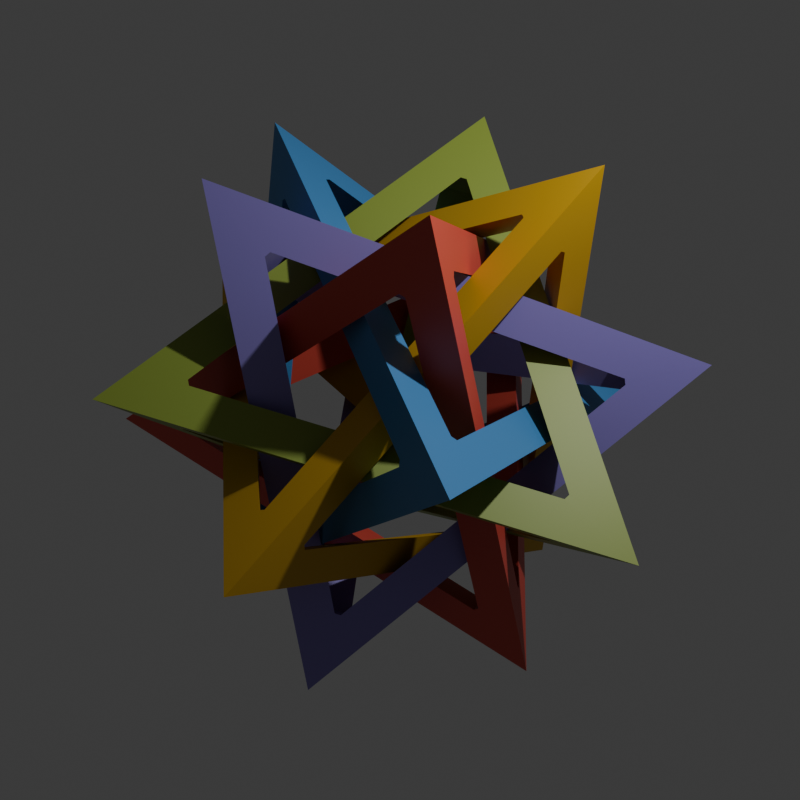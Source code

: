 # Source: fit-forresto-2025.blend  (saved by Blender 4.3.34; exported with 4.5.12 LTS)
import bpy
from mathutils import Matrix  # noqa: F401  (used for matrix-valued properties, if any)

bpy.ops.wm.read_factory_settings(use_empty=True)
scene = bpy.context.scene
scene.name = 'Scene'

# ---- collections
col_collection = bpy.data.collections.new('Collection'); scene.collection.children.link(col_collection)

# ---- materials (node trees are filled in below, after node groups)
mat_material_purple_400 = bpy.data.materials.new('Material.purple-400')
mat_material_yellow_400 = bpy.data.materials.new('Material.yellow-400')
mat_material_green_400 = bpy.data.materials.new('Material.green-400')
mat_material_blue_400 = bpy.data.materials.new('Material.blue-400')
mat_material_red_400 = bpy.data.materials.new('Material.red-400')

# ---- material node trees
mat_material_purple_400.use_nodes = True; mat_material_purple_400.node_tree.nodes.clear()
_N = mat_material_purple_400.node_tree.nodes; _L = mat_material_purple_400.node_tree.links
n0 = _N.new('ShaderNodeBsdfPrincipled'); n0.name = 'Principled BSDF'; n0.location = (10, 300)
n0.inputs[0].default_value = (0.2582, 0.2086, 0.5776, 1.0)
n1 = _N.new('ShaderNodeOutputMaterial'); n1.name = 'Material Output'; n1.location = (300, 300)
_L.new(n0.outputs[0], n1.inputs[0])
n1.is_active_output = True
mat_material_yellow_400.use_nodes = True; mat_material_yellow_400.node_tree.nodes.clear()
_N = mat_material_yellow_400.node_tree.nodes; _L = mat_material_yellow_400.node_tree.links
n0 = _N.new('ShaderNodeBsdfPrincipled'); n0.name = 'Principled BSDF'; n0.location = (10, 300)
n0.inputs[0].default_value = (0.6308, 0.3613, 0.007499, 1.0)
n1 = _N.new('ShaderNodeOutputMaterial'); n1.name = 'Material Output'; n1.location = (300, 300)
_L.new(n0.outputs[0], n1.inputs[0])
n1.is_active_output = True
mat_material_green_400.use_nodes = True; mat_material_green_400.node_tree.nodes.clear()
_N = mat_material_green_400.node_tree.nodes; _L = mat_material_green_400.node_tree.links
n0 = _N.new('ShaderNodeBsdfPrincipled'); n0.name = 'Principled BSDF'; n0.location = (10, 300)
n0.inputs[0].default_value = (0.2423, 0.3231, 0.04092, 1.0)
n1 = _N.new('ShaderNodeOutputMaterial'); n1.name = 'Material Output'; n1.location = (300, 300)
_L.new(n0.outputs[0], n1.inputs[0])
n1.is_active_output = True
mat_material_blue_400.use_nodes = True; mat_material_blue_400.node_tree.nodes.clear()
_N = mat_material_blue_400.node_tree.nodes; _L = mat_material_blue_400.node_tree.links
n0 = _N.new('ShaderNodeBsdfPrincipled'); n0.name = 'Principled BSDF'; n0.location = (10, 300)
n0.inputs[0].default_value = (0.05613, 0.2346, 0.5149, 1.0)
n1 = _N.new('ShaderNodeOutputMaterial'); n1.name = 'Material Output'; n1.location = (300, 300)
_L.new(n0.outputs[0], n1.inputs[0])
n1.is_active_output = True
mat_material_red_400.use_nodes = True; mat_material_red_400.node_tree.nodes.clear()
_N = mat_material_red_400.node_tree.nodes; _L = mat_material_red_400.node_tree.links
n0 = _N.new('ShaderNodeBsdfPrincipled'); n0.name = 'Principled BSDF'; n0.location = (10, 300)
n0.inputs[0].default_value = (0.6376, 0.07421, 0.05286, 1.0)
n1 = _N.new('ShaderNodeOutputMaterial'); n1.name = 'Material Output'; n1.location = (300, 300)
_L.new(n0.outputs[0], n1.inputs[0])
n1.is_active_output = True

# ---- world
world_world = bpy.data.worlds.new('World'); scene.world = world_world
world_world.use_nodes = True; world_world.node_tree.nodes.clear()
_N = world_world.node_tree.nodes; _L = world_world.node_tree.links
n0 = _N.new('ShaderNodeOutputWorld'); n0.name = 'World Output'; n0.location = (300, 300)
n1 = _N.new('ShaderNodeBackground'); n1.name = 'Background'; n1.location = (10, 300)
n1.inputs[0].default_value = (0.05088, 0.05088, 0.05088, 1.0)
_L.new(n1.outputs[0], n0.inputs[0])
n0.is_active_output = True
world_world.color = (0.05088, 0.05088, 0.05088)
world_world.sun_shadow_jitter_overblur = 0.0

# ---- cameras
cam_camera = bpy.data.cameras.new('Camera')
cam_camera.clip_end = 100.0
cam_camera.ortho_scale = 7.314

# ---- lights
light_light = bpy.data.lights.new('Light', 'POINT')
light_light.energy = 1000.0
light_light.shadow_soft_size = 0.1

# ---- meshes
me_fit_001 = bpy.data.meshes.new('fit.001')
me_fit_001.from_pydata([(0.1149, -0.3536, -0.4866), (0.3584, 0.2797, 0.03097), (0.4866, 0.3536, 0.1149), (0.09841, -0.2147, -0.3897), (0.08625, -0.2147, -0.3925), (-0.3344, 0.2797, -0.1326), (-0.4866, 0.3536, -0.1149), (0.3509, 0.2886, 0.03561), (-0.3297, 0.2886, -0.1251), (0.03097, -0.2797, -0.3584), (-0.3897, 0.2147, -0.09841), (0.03561, -0.2886, -0.3509), (-0.1251, -0.2886, 0.3297), (-0.3925, 0.2147, -0.08625), (-0.1326, -0.2797, 0.3344), (-0.1149, -0.3536, 0.4866), (0.3297, 0.2886, 0.1251), (0.3344, 0.2797, 0.1326), (-0.3509, 0.2886, -0.03561), (-0.3584, 0.2797, -0.03097), (-0.08625, -0.2147, 0.3925), (-0.09841, -0.2147, 0.3897), (-0.03097, -0.2797, 0.3584), (0.3897, 0.2147, 0.09841), (-0.03561, -0.2886, 0.3509), (0.1251, -0.2886, -0.3297), (0.3925, 0.2147, 0.08625), (0.1326, -0.2797, -0.3344)], [], [(0, 1, 2), (0, 3, 1), (0, 4, 3), (0, 5, 4), (5, 0, 6), (7, 2, 1), (8, 2, 7), (8, 6, 2), (6, 8, 5), (6, 9, 10), (11, 0, 12), (9, 0, 11), (0, 9, 6), (13, 6, 10), (14, 6, 13), (14, 15, 6), (12, 15, 14), (15, 12, 0), (2, 16, 17), (6, 16, 2), (18, 6, 19), (16, 6, 18), (15, 17, 20), (17, 15, 2), (21, 15, 20), (19, 15, 21), (15, 19, 6), (2, 22, 23), (24, 15, 25), (22, 15, 24), (15, 22, 2), (26, 2, 23), (27, 2, 26), (27, 0, 2), (25, 0, 27), (0, 25, 15), (13, 18, 19), (18, 13, 8), (10, 8, 13), (8, 10, 5), (10, 4, 5), (4, 10, 9), (26, 7, 1), (7, 26, 16), (23, 16, 26), (16, 23, 17), (21, 13, 19), (13, 21, 14), (3, 25, 27), (4, 25, 3), (4, 11, 25), (11, 4, 9), (24, 20, 22), (12, 20, 24), (20, 12, 21), (21, 12, 14), (18, 7, 16), (7, 18, 8), (25, 12, 24), (12, 25, 11), (3, 26, 1), (26, 3, 27), (20, 23, 22), (23, 20, 17)])
me_fit_001.materials.append(mat_material_purple_400)
me_fit_001.update()
me_fit_002 = bpy.data.meshes.new('fit.002')
me_fit_002.from_pydata([(0.1859, -0.5721, -0.1149), (0.1061, -0.4229, -0.1326), (0.1149, 0.3536, -0.4866), (0.09715, -0.4273, -0.1251), (-0.6015, -5.591e-07, 0.1149), (-0.4535, -0.02723, 0.03561), (-0.4543, -0.01566, 0.03097), (0.05645, 0.2244, -0.3925), (0.04661, 0.2316, -0.3897), (0.3008, 0.2185, 0.4866), (0.1408, 0.2544, -0.3509), (0.2708, 0.16, 0.3297), (0.2717, 0.1484, 0.3344), (0.1913, -0.4045, -0.08625), (0.1394, 0.2445, -0.3584), (0.189, -0.4028, -0.09841), (0.196, 0.123, 0.3925), (0.2058, 0.1159, 0.3897), (-0.4349, -0.02976, 0.1326), (-0.4364, -0.03964, 0.1251), (0.1255, -0.437, -0.03097), (0.1142, -0.4397, -0.03561), (0.1984, 0.2125, 0.3509), (0.1895, 0.2081, 0.3584), (0.06844, 0.307, -0.3297), (0.05717, 0.3042, -0.3344), (-0.4415, 0.0553, 0.09841), (-0.4438, 0.05699, 0.08625)], [], [(0, 1, 2), (0, 3, 1), (4, 3, 0), (5, 4, 6), (3, 4, 5), (7, 2, 1), (8, 2, 7), (6, 2, 8), (2, 6, 4), (9, 10, 2), (9, 11, 10), (9, 12, 11), (9, 13, 12), (13, 9, 0), (14, 2, 10), (15, 2, 14), (15, 0, 2), (0, 15, 13), (9, 16, 17), (9, 18, 16), (18, 4, 19), (4, 18, 9), (20, 9, 17), (9, 20, 0), (21, 0, 20), (19, 0, 21), (0, 19, 4), (9, 22, 23), (2, 22, 9), (24, 2, 25), (22, 2, 24), (23, 4, 9), (26, 4, 23), (27, 4, 26), (25, 4, 27), (4, 25, 2), (13, 21, 20), (15, 21, 13), (15, 3, 21), (3, 15, 1), (7, 15, 14), (15, 7, 1), (26, 6, 27), (18, 6, 26), (6, 18, 5), (5, 18, 19), (20, 12, 13), (12, 20, 17), (7, 10, 24), (8, 24, 25), (10, 7, 14), (24, 8, 7), (17, 11, 12), (16, 11, 17), (11, 16, 22), (22, 16, 23), (21, 5, 19), (5, 21, 3), (24, 11, 22), (11, 24, 10), (6, 25, 27), (25, 6, 8), (26, 16, 18), (16, 26, 23)])
me_fit_002.materials.append(mat_material_yellow_400)
me_fit_002.update()
me_fit_003 = bpy.data.meshes.new('fit.003')
me_fit_003.from_pydata([(-0.1859, -0.5721, 0.1149), (0.4364, -0.03964, -0.1251), (0.6015, -5.591e-07, -0.1149), (-0.1142, -0.4397, 0.03561), (-0.1255, -0.437, 0.03097), (-0.3008, 0.2185, -0.4866), (-0.2058, 0.1159, -0.3897), (0.4349, -0.02976, -0.1326), (-0.196, 0.123, -0.3925), (-0.1149, 0.3536, 0.4866), (0.4438, 0.05699, -0.08625), (-0.05717, 0.3042, 0.3344), (0.4415, 0.0553, -0.09841), (-0.1895, 0.2081, -0.3584), (-0.06844, 0.307, 0.3297), (-0.1984, 0.2125, -0.3509), (0.4543, -0.01566, -0.03097), (-0.05645, 0.2244, 0.3925), (-0.1061, -0.4229, 0.1326), (-0.04661, 0.2316, 0.3897), (0.4535, -0.02723, -0.03561), (-0.09715, -0.4273, 0.1251), (-0.1408, 0.2544, 0.3509), (-0.2708, 0.16, -0.3297), (-0.2717, 0.1484, -0.3344), (-0.1913, -0.4045, 0.08625), (-0.1394, 0.2445, 0.3584), (-0.189, -0.4028, 0.09841)], [], [(0, 1, 2), (1, 0, 3), (0, 4, 3), (5, 4, 0), (4, 5, 6), (7, 2, 1), (5, 7, 8), (7, 5, 2), (5, 8, 6), (9, 10, 11), (2, 10, 9), (2, 12, 10), (2, 13, 12), (13, 2, 5), (14, 9, 11), (15, 9, 14), (15, 5, 9), (5, 15, 13), (9, 16, 2), (17, 9, 18), (19, 9, 17), (16, 9, 19), (20, 2, 16), (21, 2, 20), (21, 0, 2), (18, 0, 21), (0, 18, 9), (5, 22, 9), (5, 23, 22), (5, 24, 23), (5, 25, 24), (25, 5, 0), (26, 9, 22), (27, 9, 26), (27, 0, 9), (0, 27, 25), (12, 16, 10), (7, 16, 12), (16, 7, 20), (20, 7, 1), (8, 12, 13), (12, 8, 7), (21, 27, 18), (3, 27, 21), (27, 3, 25), (25, 3, 4), (16, 11, 10), (11, 16, 19), (15, 8, 13), (23, 8, 15), (8, 23, 6), (6, 23, 24), (14, 19, 17), (19, 14, 11), (22, 17, 26), (17, 22, 14), (20, 3, 21), (3, 20, 1), (23, 14, 22), (14, 23, 15), (4, 24, 25), (24, 4, 6), (27, 17, 18), (17, 27, 26)])
me_fit_003.materials.append(mat_material_green_400)
me_fit_003.update()
me_fit_004 = bpy.data.meshes.new('fit.004')
me_fit_004.from_pydata([(0.4866, -0.3536, 0.1149), (0.3768, -0.2544, 0.03097), (0.3829, -0.2445, 0.03561), (-0.3007, -0.2185, -0.4866), (-0.1738, -0.16, -0.3897), (-0.1776, -0.1484, -0.3925), (0.1726, 0.4028, -0.1251), (0.1859, 0.5721, -0.1149), (0.1627, 0.4045, -0.1326), (0.08382, 0.437, -0.09841), (0.08294, 0.4397, -0.08625), (-0.2565, -0.1159, -0.3584), (-0.2634, -0.123, -0.3509), (-0.307, 0.03964, 0.3344), (-0.3717, 3.832e-06, 0.4866), (-0.3131, 0.02976, 0.3297), (0.3763, -0.2244, 0.1251), (0.166, 0.4229, -0.03561), (0.1553, 0.4273, -0.03097), (-0.2346, 0.02723, 0.3897), (0.3694, -0.2316, 0.1326), (-0.2309, 0.01566, 0.3925), (-0.2855, -0.0553, 0.3509), (-0.2756, -0.05699, 0.3584), (-0.2358, -0.2081, -0.3297), (-0.2251, -0.2125, -0.3344), (0.3246, -0.3042, 0.09841), (0.3255, -0.307, 0.08625)], [], [(0, 1, 2), (3, 1, 0), (4, 3, 5), (1, 3, 4), (6, 0, 2), (0, 6, 7), (8, 7, 6), (3, 8, 5), (8, 3, 7), (7, 9, 10), (7, 11, 9), (11, 3, 12), (3, 11, 7), (13, 7, 10), (13, 14, 7), (15, 14, 13), (12, 14, 15), (14, 12, 3), (7, 16, 0), (7, 17, 16), (7, 18, 17), (14, 18, 7), (18, 14, 19), (20, 0, 16), (14, 20, 21), (20, 14, 0), (14, 21, 19), (14, 22, 23), (14, 24, 22), (24, 3, 25), (3, 24, 14), (23, 0, 14), (26, 0, 23), (27, 0, 26), (25, 0, 27), (0, 25, 3), (6, 18, 10), (8, 10, 9), (18, 6, 17), (10, 8, 6), (9, 5, 8), (5, 9, 11), (26, 16, 2), (27, 2, 1), (16, 26, 20), (2, 27, 26), (10, 19, 13), (19, 10, 18), (24, 4, 5), (4, 24, 25), (12, 5, 11), (5, 12, 24), (22, 21, 23), (15, 21, 22), (21, 15, 19), (19, 15, 13), (2, 17, 6), (17, 2, 16), (24, 15, 22), (15, 24, 12), (4, 27, 1), (27, 4, 25), (26, 21, 20), (21, 26, 23)])
me_fit_004.materials.append(mat_material_blue_400)
me_fit_004.update()
me_fit_005 = bpy.data.meshes.new('fit.005')
me_fit_005.from_pydata([(0.3717, 3.832e-06, -0.4866), (0.2309, 0.01566, -0.3925), (0.2346, 0.02723, -0.3897), (-0.3694, -0.2316, -0.1326), (-0.4866, -0.3536, -0.1149), (-0.3763, -0.2244, -0.1251), (-0.1553, 0.4273, 0.03097), (-0.1859, 0.5721, 0.1149), (-0.166, 0.4229, 0.03561), (0.2251, -0.2125, 0.3344), (0.3007, -0.2185, 0.4866), (-0.3255, -0.307, -0.08625), (-0.3246, -0.3042, -0.09841), (0.2756, -0.05699, -0.3584), (0.2358, -0.2081, 0.3297), (0.2855, -0.0553, -0.3509), (-0.1627, 0.4045, 0.1326), (0.1776, -0.1484, 0.3925), (-0.1726, 0.4028, 0.1251), (-0.3829, -0.2445, -0.03561), (0.1738, -0.16, 0.3897), (-0.3768, -0.2544, -0.03097), (-0.08382, 0.437, 0.09841), (-0.08294, 0.4397, 0.08625), (0.2565, -0.1159, 0.3584), (0.2634, -0.123, 0.3509), (0.307, 0.03964, -0.3344), (0.3131, 0.02976, -0.3297)], [], [(0, 1, 2), (0, 3, 1), (3, 4, 5), (4, 3, 0), (6, 0, 2), (6, 7, 0), (8, 7, 6), (5, 7, 8), (7, 5, 4), (4, 9, 10), (9, 4, 11), (4, 12, 11), (4, 13, 12), (13, 4, 0), (14, 10, 9), (0, 14, 15), (14, 0, 10), (0, 15, 13), (10, 16, 17), (7, 16, 10), (7, 18, 16), (4, 18, 7), (18, 4, 19), (20, 10, 17), (21, 10, 20), (21, 4, 10), (4, 21, 19), (7, 22, 23), (7, 24, 22), (24, 10, 25), (10, 24, 7), (26, 7, 23), (26, 0, 7), (27, 0, 26), (25, 0, 27), (0, 25, 10), (12, 5, 19), (11, 19, 21), (5, 12, 3), (19, 11, 12), (1, 12, 13), (12, 1, 3), (23, 16, 18), (16, 23, 22), (6, 18, 8), (18, 6, 23), (11, 20, 9), (20, 11, 21), (2, 27, 26), (27, 1, 15), (27, 2, 1), (15, 1, 13), (17, 25, 14), (20, 14, 9), (25, 17, 24), (14, 20, 17), (19, 8, 18), (8, 19, 5), (14, 27, 15), (27, 14, 25), (2, 23, 6), (23, 2, 26), (17, 22, 24), (22, 17, 16)])
me_fit_005.materials.append(mat_material_red_400)
me_fit_005.update()

# ---- objects
ob_light = bpy.data.objects.new('Light', light_light)
ob_camera = bpy.data.objects.new('Camera', cam_camera)
ob_fit_001 = bpy.data.objects.new('fit.001', me_fit_001)
ob_fit_002 = bpy.data.objects.new('fit.002', me_fit_002)
ob_fit_003 = bpy.data.objects.new('fit.003', me_fit_003)
ob_fit_004 = bpy.data.objects.new('fit.004', me_fit_004)
ob_fit_005 = bpy.data.objects.new('fit.005', me_fit_005)

# ---- transforms, parenting, visibility, modifiers, constraints
ob_light.location = (4.076, 1.005, 5.904)
ob_light.rotation_euler = (0.6503, 0.05522, 1.866)
ob_light.lock_rotations_4d = False
ob_light.empty_display_type = 'ARROWS'
ob_light.color = (0.0, 0.0, 0.0, 0.0)
ob_light.lineart.crease_threshold = 0.0
ob_camera.location = (7.359, -6.926, 4.958)
ob_camera.rotation_euler = (1.109, 0.0, 0.8149)
ob_camera.lock_rotations_4d = False
ob_camera.empty_display_type = 'ARROWS'
ob_camera.color = (0.0, 0.0, 0.0, 0.0)
ob_camera.display_type = 'WIRE'
ob_camera.lineart.crease_threshold = 0.0
ob_fit_001.location = (0.0, 0.0, 0.0)
ob_fit_001.scale = (5.0, 5.0, 5.0)
ob_fit_002.location = (0.0, 0.0, 0.0)
ob_fit_002.scale = (5.0, 5.0, 5.0)
ob_fit_003.location = (0.0, 0.0, 0.0)
ob_fit_003.scale = (5.0, 5.0, 5.0)
ob_fit_004.location = (0.0, 0.0, 0.0)
ob_fit_004.scale = (5.0, 5.0, 5.0)
ob_fit_005.location = (0.0, 0.0, 0.0)
ob_fit_005.scale = (5.0, 5.0, 5.0)

# ---- collection membership
col_collection.objects.link(ob_light)
col_collection.objects.link(ob_camera)
col_collection.objects.link(ob_fit_001)
col_collection.objects.link(ob_fit_002)
col_collection.objects.link(ob_fit_003)
col_collection.objects.link(ob_fit_004)
col_collection.objects.link(ob_fit_005)

# ---- scene / render settings (as saved in the file)
scene.camera = ob_camera
scene.frame_start = 1; scene.frame_end = 250; scene.frame_set(1)
scene.render.engine = 'BLENDER_EEVEE_NEXT'
scene.render.resolution_x = 1080
bpy.context.view_layer.update()
